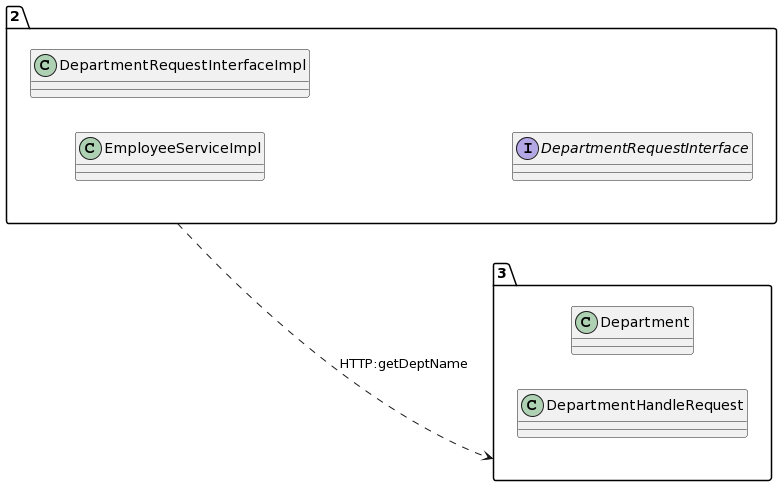

The diagram above was rendered by PlantUML. Its source (embedded in the PNG):
@startuml
allow_mixing
left to right direction
package "2"{
class EmployeeServiceImpl
class DepartmentRequestInterfaceImpl
interface DepartmentRequestInterface

}
package "3"{
class Department
class DepartmentHandleRequest

}
"2" ..> "3":HTTP:getDeptName
@enduml